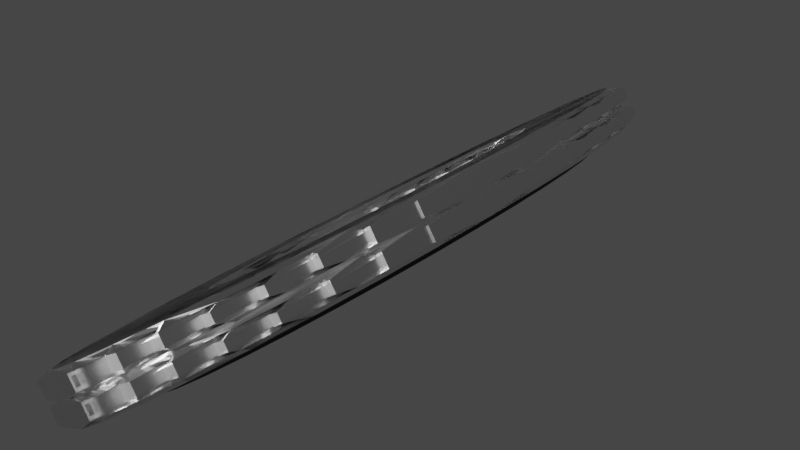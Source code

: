 # Source: Fence.blend  (saved by Blender 3.0.42; exported with 4.5.12 LTS)
import bpy
from mathutils import Matrix  # noqa: F401  (used for matrix-valued properties, if any)

bpy.ops.wm.read_factory_settings(use_empty=True)
scene = bpy.context.scene
scene.name = 'Scene'

# ---- collections
col_collection = bpy.data.collections.new('Collection'); scene.collection.children.link(col_collection)

# ---- materials (node trees are filled in below, after node groups)
mat_material_003 = bpy.data.materials.new('Material.003')
mat_material_001 = bpy.data.materials.new('Material.001')
mat_material_002 = bpy.data.materials.new('Material.002')

# ---- material node trees
mat_material_003.use_nodes = True; mat_material_003.node_tree.nodes.clear()
_N = mat_material_003.node_tree.nodes; _L = mat_material_003.node_tree.links
n0 = _N.new('ShaderNodeOutputMaterial'); n0.name = 'Material Output'; n0.location = (300, 300)
n1 = _N.new('ShaderNodeBsdfPrincipled'); n1.name = 'Principled BSDF'; n1.location = (10, 300)
n1.distribution = 'GGX'
n1.subsurface_method = 'BURLEY'
n1.inputs[0].default_value = (0.05086, 0.05086, 0.05086, 1.0)
n1.inputs[1].default_value = 1.0
n1.inputs[2].default_value = 0.3073
n1.inputs[3].default_value = 1.45
n1.inputs[27].default_value = (0.0, 0.0, 0.0, 1.0)
n1.inputs[28].default_value = 1.0
_L.new(n1.outputs[0], n0.inputs[0])
n0.is_active_output = True
mat_material_001.use_nodes = True; mat_material_001.node_tree.nodes.clear()
_N = mat_material_001.node_tree.nodes; _L = mat_material_001.node_tree.links
n0 = _N.new('ShaderNodeOutputMaterial'); n0.name = 'Material Output'; n0.location = (300, 300)
n1 = _N.new('ShaderNodeBsdfPrincipled'); n1.name = 'Principled BSDF'; n1.location = (10, 300)
n1.distribution = 'GGX'
n1.subsurface_method = 'BURLEY'
n1.inputs[1].default_value = 1.0
n1.inputs[2].default_value = 0.2706
n1.inputs[3].default_value = 1.45
n1.inputs[27].default_value = (0.0, 0.0, 0.0, 1.0)
n1.inputs[28].default_value = 1.0
_L.new(n1.outputs[0], n0.inputs[0])
n0.is_active_output = True
mat_material_002.use_nodes = True; mat_material_002.node_tree.nodes.clear()
_N = mat_material_002.node_tree.nodes; _L = mat_material_002.node_tree.links
n0 = _N.new('ShaderNodeOutputMaterial'); n0.name = 'Material Output'; n0.location = (300, 300)
n1 = _N.new('ShaderNodeBsdfPrincipled'); n1.name = 'Principled BSDF'; n1.location = (10, 300)
n1.distribution = 'GGX'
n1.subsurface_method = 'BURLEY'
n1.inputs[1].default_value = 1.0
n1.inputs[2].default_value = 0.2798
n1.inputs[3].default_value = 1.45
n1.inputs[27].default_value = (0.0, 0.0, 0.0, 1.0)
n1.inputs[28].default_value = 1.0
_L.new(n1.outputs[0], n0.inputs[0])
n0.is_active_output = True

# ---- world
world_world = bpy.data.worlds.new('World'); scene.world = world_world
world_world.use_nodes = True; world_world.node_tree.nodes.clear()
_N = world_world.node_tree.nodes; _L = world_world.node_tree.links
n0 = _N.new('ShaderNodeOutputWorld'); n0.name = 'World Output'; n0.location = (300, 300)
n1 = _N.new('ShaderNodeBackground'); n1.name = 'Background'; n1.location = (10, 300)
n1.inputs[0].default_value = (0.05088, 0.05088, 0.05088, 1.0)
_L.new(n1.outputs[0], n0.inputs[0])
n0.is_active_output = True
world_world.color = (0.05088, 0.05088, 0.05088)
world_world.use_sun_shadow = False
world_world.sun_shadow_jitter_overblur = 0.0

# ---- meshes
me_cylinder = bpy.data.meshes.new('Cylinder')
me_cylinder.from_pydata([(0.0, 1.0, -1.0), (-1.75e-08, 0.9542, 1.0), (0.1951, 0.9808, -1.0), (0.1861, 0.9358, 1.0), (0.3827, 0.9239, -1.0), (0.3651, 0.8815, 1.0), (0.5556, 0.8315, -1.0), (0.5301, 0.7934, 1.0), (0.7071, 0.7071, -1.0), (0.6747, 0.6747, 1.0), (0.8315, 0.5556, -1.0), (0.7934, 0.5301, 1.0), (0.9239, 0.3827, -1.0), (0.8815, 0.3651, 1.0), (0.9808, 0.1951, -1.0), (0.9358, 0.1861, 1.0), (1.0, 7.55e-08, -1.0), (0.9542, 6.846e-08, 1.0), (0.9808, -0.1951, -1.0), (0.9358, -0.1861, 1.0), (0.9239, -0.3827, -1.0), (0.8815, -0.3651, 1.0), (0.8315, -0.5556, -1.0), (0.7934, -0.5301, 1.0), (0.7071, -0.7071, -1.0), (0.6747, -0.6747, 1.0), (0.5556, -0.8315, -1.0), (0.5301, -0.7934, 1.0), (0.3827, -0.9239, -1.0), (0.3651, -0.8815, 1.0), (0.1951, -0.9808, -1.0), (0.1861, -0.9358, 1.0), (-3.258e-07, -1.0, -1.0), (-3.118e-07, -0.9542, 1.0), (-0.1951, -0.9808, -1.0), (-0.1861, -0.9358, 1.0), (-0.3827, -0.9239, -1.0), (-0.3651, -0.8815, 1.0), (-0.5556, -0.8315, -1.0), (-0.5301, -0.7934, 1.0), (-0.7071, -0.7071, -1.0), (-0.6747, -0.6747, 1.0), (-0.8315, -0.5556, -1.0), (-0.7934, -0.5301, 1.0), (-0.9239, -0.3827, -1.0), (-0.8815, -0.3651, 1.0), (-0.9808, -0.1951, -1.0), (-0.9358, -0.1861, 1.0), (-1.0, 9.656e-07, -1.0), (-0.9542, 9.237e-07, 1.0), (-0.9808, 0.1951, -1.0), (-0.9358, 0.1862, 1.0), (-0.9239, 0.3827, -1.0), (-0.8815, 0.3651, 1.0), (-0.8315, 0.5556, -1.0), (-0.7934, 0.5301, 1.0), (-0.7071, 0.7071, -1.0), (-0.6747, 0.6747, 1.0), (-0.5556, 0.8315, -1.0), (-0.5301, 0.7934, 1.0), (-0.3827, 0.9239, -1.0), (-0.3651, 0.8815, 1.0), (-0.1951, 0.9808, -1.0), (-0.1861, 0.9358, 1.0), (0.1951, 0.9808, 1.0), (0.0, 1.0, 1.0), (0.3827, 0.9239, 1.0), (0.5556, 0.8315, 1.0), (0.7071, 0.7071, 1.0), (0.8315, 0.5556, 1.0), (0.9239, 0.3827, 1.0), (0.9808, 0.1951, 1.0), (1.0, 7.55e-08, 1.0), (0.9808, -0.1951, 1.0), (0.9239, -0.3827, 1.0), (0.8315, -0.5556, 1.0), (0.7071, -0.7071, 1.0), (0.5556, -0.8315, 1.0), (0.3827, -0.9239, 1.0), (0.1951, -0.9808, 1.0), (-3.258e-07, -1.0, 1.0), (-0.1951, -0.9808, 1.0), (-0.3827, -0.9239, 1.0), (-0.5556, -0.8315, 1.0), (-0.7071, -0.7071, 1.0), (-0.8315, -0.5556, 1.0), (-0.9239, -0.3827, 1.0), (-0.9808, -0.1951, 1.0), (-1.0, 9.656e-07, 1.0), (-0.9808, 0.1951, 1.0), (-0.9239, 0.3827, 1.0), (-0.8315, 0.5556, 1.0), (-0.7071, 0.7071, 1.0), (-0.5556, 0.8315, 1.0), (-0.3827, 0.9239, 1.0), (-0.1951, 0.9808, 1.0), (0.1912, 0.9613, 1.0), (-7.602e-09, 0.9801, 1.0), (0.3751, 0.9055, 1.0), (0.5445, 0.8149, 1.0), (0.693, 0.693, 1.0), (0.8149, 0.5445, 1.0), (0.9055, 0.3751, 1.0), (0.9613, 0.1912, 1.0), (0.9801, 7.244e-08, 1.0), (0.9613, -0.1912, 1.0), (0.9055, -0.3751, 1.0), (0.8149, -0.5445, 1.0), (0.693, -0.693, 1.0), (0.5445, -0.8149, 1.0), (0.3751, -0.9055, 1.0), (0.1912, -0.9613, 1.0), (-3.197e-07, -0.9801, 1.0), (-0.1912, -0.9613, 1.0), (-0.3751, -0.9055, 1.0), (-0.5445, -0.8149, 1.0), (-0.693, -0.693, 1.0), (-0.8149, -0.5445, 1.0), (-0.9055, -0.3751, 1.0), (-0.9613, -0.1912, 1.0), (-0.9801, 9.474e-07, 1.0), (-0.9613, 0.1912, 1.0), (-0.9055, 0.3751, 1.0), (-0.8149, 0.5445, 1.0), (-0.693, 0.693, 1.0), (-0.5445, 0.8149, 1.0), (-0.3751, 0.9055, 1.0), (-0.1912, 0.9613, 1.0), (0.19, 0.9554, 1.0), (-9.376e-09, 0.9741, 1.0), (0.3728, 0.8999, 1.0), (0.5412, 0.8099, 1.0), (0.6888, 0.6888, 1.0), (0.8099, 0.5412, 1.0), (0.8999, 0.3728, 1.0), (0.9554, 0.19, 1.0), (0.9741, 7.174e-08, 1.0), (0.9554, -0.19, 1.0), (0.8999, -0.3728, 1.0), (0.8099, -0.5412, 1.0), (0.6888, -0.6888, 1.0), (0.5412, -0.8099, 1.0), (0.3728, -0.8999, 1.0), (0.19, -0.9554, 1.0), (-3.183e-07, -0.9741, 1.0), (-0.19, -0.9554, 1.0), (-0.3728, -0.8999, 1.0), (-0.5412, -0.8099, 1.0), (-0.6888, -0.6888, 1.0), (-0.8099, -0.5412, 1.0), (-0.8999, -0.3728, 1.0), (-0.9554, -0.19, 1.0), (-0.9741, 9.43e-07, 1.0), (-0.9554, 0.19, 1.0), (-0.8999, 0.3728, 1.0), (-0.8099, 0.5412, 1.0), (-0.6888, 0.6888, 1.0), (-0.5412, 0.8099, 1.0), (-0.3728, 0.8999, 1.0), (-0.19, 0.9554, 1.0), (0.1951, 0.9808, 1.0), (0.0, 1.0, 1.0), (0.3827, 0.9239, 1.0), (0.5556, 0.8315, 1.0), (0.7071, 0.7071, 1.0), (0.8315, 0.5556, 1.0), (0.9239, 0.3827, 1.0), (0.9808, 0.1951, 1.0), (1.0, 7.55e-08, 1.0), (0.9808, -0.1951, 1.0), (0.9239, -0.3827, 1.0), (0.8315, -0.5556, 1.0), (0.7071, -0.7071, 1.0), (0.5556, -0.8315, 1.0), (0.3827, -0.9239, 1.0), (0.1951, -0.9808, 1.0), (-3.258e-07, -1.0, 1.0), (-0.1951, -0.9808, 1.0), (-0.3827, -0.9239, 1.0), (-0.5556, -0.8315, 1.0), (-0.7071, -0.7071, 1.0), (-0.8315, -0.5556, 1.0), (-0.9239, -0.3827, 1.0), (-0.9808, -0.1951, 1.0), (-1.0, 9.656e-07, 1.0), (-0.9808, 0.1951, 1.0), (-0.9239, 0.3827, 1.0), (-0.8315, 0.5556, 1.0), (-0.7071, 0.7071, 1.0), (-0.5556, 0.8315, 1.0), (-0.3827, 0.9239, 1.0), (-0.1951, 0.9808, 1.0), (0.1861, 0.9358, 1.0), (-1.75e-08, 0.9542, 1.0), (0.3651, 0.8815, 1.0), (0.5301, 0.7934, 1.0), (0.6747, 0.6747, 1.0), (0.7934, 0.5301, 1.0), (0.8815, 0.3651, 1.0), (0.9358, 0.1861, 1.0), (0.9542, 6.846e-08, 1.0), (0.9358, -0.1861, 1.0), (0.8815, -0.3651, 1.0), (0.7934, -0.5301, 1.0), (0.6747, -0.6747, 1.0), (0.5301, -0.7934, 1.0), (0.3651, -0.8815, 1.0), (0.1861, -0.9358, 1.0), (-3.118e-07, -0.9542, 1.0), (-0.1861, -0.9358, 1.0), (-0.3651, -0.8815, 1.0), (-0.5301, -0.7934, 1.0), (-0.6747, -0.6747, 1.0), (-0.7934, -0.5301, 1.0), (-0.8815, -0.3651, 1.0), (-0.9358, -0.1861, 1.0), (-0.9542, 9.237e-07, 1.0), (-0.9358, 0.1862, 1.0), (-0.8815, 0.3651, 1.0), (-0.7934, 0.5301, 1.0), (-0.6747, 0.6747, 1.0), (-0.5301, 0.7934, 1.0), (-0.3651, 0.8815, 1.0), (-0.1861, 0.9358, 1.0), (0.5412, 0.8099, 4.058), (0.5445, 0.8149, 4.058), (0.6888, 0.6888, 4.058), (0.693, 0.693, 4.058), (0.8099, 0.5412, 4.058), (0.8149, 0.5445, 4.058), (0.8999, 0.3728, 4.058), (0.9055, 0.3751, 4.058), (0.9554, 0.19, 4.058), (0.9613, 0.1912, 4.058), (0.9741, 7.174e-08, 4.058), (0.9801, 7.244e-08, 4.058), (0.9554, -0.19, 4.058), (0.9613, -0.1912, 4.058), (0.8999, -0.3728, 4.058), (0.9055, -0.3751, 4.058), (0.8099, -0.5412, 4.058), (0.8149, -0.5445, 4.058), (0.6888, -0.6888, 4.058), (0.693, -0.693, 4.058), (0.5412, -0.8099, 4.058), (0.5445, -0.8149, 4.058), (0.3728, -0.8999, 4.058), (0.3751, -0.9055, 4.058), (0.19, -0.9554, 4.058), (0.1912, -0.9613, 4.058), (-3.183e-07, -0.9741, 4.058), (-3.197e-07, -0.9801, 4.058), (-0.19, -0.9554, 4.058), (-0.1912, -0.9613, 4.058), (-0.3728, -0.8999, 4.058), (-0.3751, -0.9055, 4.058), (-0.5412, -0.8099, 4.058), (-0.5445, -0.8149, 4.058), (-0.6888, -0.6888, 4.058), (-0.693, -0.693, 4.058), (-0.8099, -0.5412, 4.058), (-0.8149, -0.5445, 4.058), (-0.8999, -0.3728, 4.058), (-0.9055, -0.3751, 4.058), (-0.9554, -0.19, 4.058), (-0.9613, -0.1912, 4.058), (-0.9741, 9.43e-07, 4.058), (-0.9801, 9.474e-07, 4.058), (-0.9554, 0.19, 4.058), (-0.9613, 0.1912, 4.058), (-0.8999, 0.3728, 4.058), (-0.9055, 0.3751, 4.058)], [], [(0, 65, 64, 2), (2, 64, 66, 4), (4, 66, 67, 6), (6, 67, 68, 8), (8, 68, 69, 10), (10, 69, 70, 12), (12, 70, 71, 14), (14, 71, 72, 16), (16, 72, 73, 18), (18, 73, 74, 20), (20, 74, 75, 22), (22, 75, 76, 24), (24, 76, 77, 26), (26, 77, 78, 28), (28, 78, 79, 30), (30, 79, 80, 32), (32, 80, 81, 34), (34, 81, 82, 36), (36, 82, 83, 38), (38, 83, 84, 40), (40, 84, 85, 42), (42, 85, 86, 44), (44, 86, 87, 46), (46, 87, 88, 48), (48, 88, 89, 50), (50, 89, 90, 52), (52, 90, 91, 54), (54, 91, 92, 56), (56, 92, 93, 58), (58, 93, 94, 60), (3, 1, 63, 61, 59, 57, 55, 53, 51, 49, 47, 45, 43, 41, 39, 37, 35, 33, 31, 29, 27, 25, 23, 21, 19, 17, 15, 13, 11, 9, 7, 5), (60, 94, 95, 62), (62, 95, 65, 0), (0, 2, 4, 6, 8, 10, 12, 14, 16, 18, 20, 22, 24, 26, 28, 30, 32, 34, 36, 38, 40, 42, 44, 46, 48, 50, 52, 54, 56, 58, 60, 62), (59, 61, 222, 221), (71, 70, 166, 167), (5, 7, 195, 194), (57, 59, 221, 220), (88, 87, 183, 184), (3, 5, 194, 192), (55, 57, 220, 219), (79, 78, 174, 175), (1, 3, 192, 193), (53, 55, 219, 218), (70, 69, 165, 166), (65, 95, 191, 161), (51, 53, 218, 217), (87, 86, 182, 183), (49, 51, 217, 216), (78, 77, 173, 174), (47, 49, 216, 215), (69, 68, 164, 165), (95, 94, 190, 191), (45, 47, 215, 214), (86, 85, 181, 182), (43, 45, 214, 213), (77, 76, 172, 173), (41, 43, 213, 212), (68, 67, 163, 164), (94, 93, 189, 190), (39, 41, 212, 211), (85, 84, 180, 181), (37, 39, 211, 210), (76, 75, 171, 172), (35, 37, 210, 209), (67, 66, 162, 163), (7, 9, 196, 195), (80, 79, 175, 176), (61, 63, 223, 222), (9, 11, 197, 196), (89, 88, 184, 185), (63, 1, 193, 223), (11, 13, 198, 197), (72, 71, 167, 168), (13, 15, 199, 198), (81, 80, 176, 177), (15, 17, 200, 199), (90, 89, 185, 186), (17, 19, 201, 200), (73, 72, 168, 169), (19, 21, 202, 201), (82, 81, 177, 178), (64, 65, 161, 160), (21, 23, 203, 202), (91, 90, 186, 187), (23, 25, 204, 203), (74, 73, 169, 170), (25, 27, 205, 204), (83, 82, 178, 179), (27, 29, 206, 205), (92, 91, 187, 188), (66, 64, 160, 162), (29, 31, 207, 206), (75, 74, 170, 171), (31, 33, 208, 207), (84, 83, 179, 180), (33, 35, 209, 208), (93, 92, 188, 189), (97, 96, 160, 161), (96, 98, 162, 160), (98, 99, 163, 162), (99, 100, 164, 163), (100, 101, 165, 164), (101, 102, 166, 165), (102, 103, 167, 166), (103, 104, 168, 167), (104, 105, 169, 168), (105, 106, 170, 169), (106, 107, 171, 170), (107, 108, 172, 171), (108, 109, 173, 172), (109, 110, 174, 173), (110, 111, 175, 174), (111, 112, 176, 175), (112, 113, 177, 176), (113, 114, 178, 177), (114, 115, 179, 178), (115, 116, 180, 179), (116, 117, 181, 180), (117, 118, 182, 181), (118, 119, 183, 182), (119, 120, 184, 183), (120, 121, 185, 184), (121, 122, 186, 185), (122, 123, 187, 186), (123, 124, 188, 187), (124, 125, 189, 188), (125, 126, 190, 189), (126, 127, 191, 190), (127, 97, 161, 191), (128, 129, 193, 192), (130, 128, 192, 194), (131, 130, 194, 195), (132, 131, 195, 196), (133, 132, 196, 197), (134, 133, 197, 198), (135, 134, 198, 199), (136, 135, 199, 200), (137, 136, 200, 201), (138, 137, 201, 202), (139, 138, 202, 203), (140, 139, 203, 204), (141, 140, 204, 205), (142, 141, 205, 206), (143, 142, 206, 207), (144, 143, 207, 208), (145, 144, 208, 209), (146, 145, 209, 210), (147, 146, 210, 211), (148, 147, 211, 212), (149, 148, 212, 213), (150, 149, 213, 214), (151, 150, 214, 215), (152, 151, 215, 216), (153, 152, 216, 217), (154, 153, 217, 218), (155, 154, 218, 219), (156, 155, 219, 220), (157, 156, 220, 221), (158, 157, 221, 222), (159, 158, 222, 223), (129, 159, 223, 193), (224, 226, 227, 225), (226, 228, 229, 227), (228, 230, 231, 229), (230, 232, 233, 231), (232, 234, 235, 233), (234, 236, 237, 235), (236, 238, 239, 237), (238, 240, 241, 239), (240, 242, 243, 241), (242, 244, 245, 243), (244, 246, 247, 245), (246, 248, 249, 247), (248, 250, 251, 249), (250, 252, 253, 251), (252, 254, 255, 253), (254, 256, 257, 255), (256, 258, 259, 257), (258, 260, 261, 259), (260, 262, 263, 261), (262, 264, 265, 263), (264, 266, 267, 265), (266, 268, 269, 267), (268, 270, 271, 269)])
_uv = me_cylinder.uv_layers.new(name='UVMap')
_uv.uv.foreach_set('vector', [1.0, 0.5, 1.0, 1.0, 0.9688, 1.0, 0.9688, 0.5, 0.9688, 0.5, 0.9688, 1.0, 0.9375, 1.0, 0.9375, 0.5, 0.9375, 0.5, 0.9375, 1.0, 0.9062, 1.0, 0.9062, 0.5, 0.9062, 0.5, 0.9062, 1.0, 0.875, 1.0, 0.875, 0.5, 0.875, 0.5, 0.875, 1.0, 0.8438, 1.0, 0.8438, 0.5, 0.8438, 0.5, 0.8438, 1.0, 0.8125, 1.0, 0.8125, 0.5, 0.8125, 0.5, 0.8125, 1.0, 0.7812, 1.0, 0.7812, 0.5, 0.7812, 0.5, 0.7812, 1.0, 0.75, 1.0, 0.75, 0.5, 0.75, 0.5, 0.75, 1.0, 0.7188, 1.0, 0.7188, 0.5, 0.7188, 0.5, 0.7188, 1.0, 0.6875, 1.0, 0.6875, 0.5, 0.6875, 0.5, 0.6875, 1.0, 0.6562, 1.0, 0.6562, 0.5, 0.6562, 0.5, 0.6562, 1.0, 0.625, 1.0, 0.625, 0.5, 0.625, 0.5, 0.625, 1.0, 0.5938, 1.0, 0.5938, 0.5, 0.5938, 0.5, 0.5938, 1.0, 0.5625, 1.0, 0.5625, 0.5, 0.5625, 0.5, 0.5625, 1.0, 0.5312, 1.0, 0.5312, 0.5, 0.5312, 0.5, 0.5312, 1.0, 0.5, 1.0, 0.5, 0.5, 0.5, 0.5, 0.5, 1.0, 0.4688, 1.0, 0.4688, 0.5, 0.4688, 0.5, 0.4688, 1.0, 0.4375, 1.0, 0.4375, 0.5, 0.4375, 0.5, 0.4375, 1.0, 0.4062, 1.0, 0.4062, 0.5, 0.4062, 0.5, 0.4062, 1.0, 0.375, 1.0, 0.375, 0.5, 0.375, 0.5, 0.375, 1.0, 0.3438, 1.0, 0.3438, 0.5, 0.3438, 0.5, 0.3438, 1.0, 0.3125, 1.0, 0.3125, 0.5, 0.3125, 0.5, 0.3125, 1.0, 0.2812, 1.0, 0.2812, 0.5, 0.2812, 0.5, 0.2812, 1.0, 0.25, 1.0, 0.25, 0.5, 0.25, 0.5, 0.25, 1.0, 0.2188, 1.0, 0.2188, 0.5, 0.2188, 0.5, 0.2188, 1.0, 0.1875, 1.0, 0.1875, 0.5, 0.1875, 0.5, 0.1875, 1.0, 0.1562, 1.0, 0.1562, 0.5, 0.1562, 0.5, 0.1562, 1.0, 0.125, 1.0, 0.125, 0.5, 0.125, 0.5, 0.125, 1.0, 0.09375, 1.0, 0.09375, 0.5, 0.09375, 0.5, 0.09375, 1.0, 0.0625, 1.0, 0.0625, 0.5, 0.2947, 0.4746, 0.25, 0.479, 0.2053, 0.4746, 0.1624, 0.4616, 0.1228, 0.4404, 0.08807, 0.4119, 0.05959, 0.3772, 0.03843, 0.3376, 0.0254, 0.2947, 0.021, 0.25, 0.0254, 0.2053, 0.03843, 0.1624, 0.05959, 0.1228, 0.08807, 0.08807, 0.1228, 0.05959, 0.1624, 0.03843, 0.2053, 0.0254, 0.25, 0.021, 0.2947, 0.0254, 0.3376, 0.03843, 0.3772, 0.05959, 0.4119, 0.08807, 0.4404, 0.1228, 0.4616, 0.1624, 0.4746, 0.2053, 0.479, 0.25, 0.4746, 0.2947, 0.4616, 0.3376, 0.4404, 0.3772, 0.4119, 0.4119, 0.3772, 0.4404, 0.3376, 0.4616, 0.0625, 0.5, 0.0625, 1.0, 0.03125, 1.0, 0.03125, 0.5, 0.03125, 0.5, 0.03125, 1.0, 0.0, 1.0, 0.0, 0.5, 0.75, 0.49, 0.7968, 0.4854, 0.8418, 0.4717, 0.8833, 0.4496, 0.9197, 0.4197, 0.9496, 0.3833, 0.9717, 0.3418, 0.9854, 0.2968, 0.99, 0.25, 0.9854, 0.2032, 0.9717, 0.1582, 0.9496, 0.1167, 0.9197, 0.08029, 0.8833, 0.05045, 0.8418, 0.02827, 0.7968, 0.01461, 0.75, 0.01, 0.7032, 0.01461, 0.6582, 0.02827, 0.6167, 0.05045, 0.5803, 0.08029, 0.5504, 0.1167, 0.5283, 0.1582, 0.5146, 0.2032, 0.51, 0.25, 0.5146, 0.2968, 0.5283, 0.3418, 0.5504, 0.3833, 0.5803, 0.4197, 0.6167, 0.4496, 0.6582, 0.4717, 0.7032, 0.4854, 0.1228, 0.4404, 0.1624, 0.4616, 0.1624, 0.4616, 0.1228, 0.4404, 0.7812, 1.0, 0.8125, 1.0, 0.8125, 1.0, 0.7812, 1.0, 0.3376, 0.4616, 0.3772, 0.4404, 0.3772, 0.4404, 0.3376, 0.4616, 0.08807, 0.4119, 0.1228, 0.4404, 0.1228, 0.4404, 0.08807, 0.4119, 0.25, 1.0, 0.2812, 1.0, 0.2812, 1.0, 0.25, 1.0, 0.2947, 0.4746, 0.3376, 0.4616, 0.3376, 0.4616, 0.2947, 0.4746, 0.05959, 0.3772, 0.08807, 0.4119, 0.08807, 0.4119, 0.05959, 0.3772, 0.5312, 1.0, 0.5625, 1.0, 0.5625, 1.0, 0.5312, 1.0, 0.25, 0.479, 0.2947, 0.4746, 0.2947, 0.4746, 0.25, 0.479, 0.03843, 0.3376, 0.05959, 0.3772, 0.05959, 0.3772, 0.03843, 0.3376, 0.8125, 1.0, 0.8438, 1.0, 0.8438, 1.0, 0.8125, 1.0, 0.0, 1.0, 0.03125, 1.0, 0.03125, 1.0, 0.0, 1.0, 0.0254, 0.2947, 0.03843, 0.3376, 0.03843, 0.3376, 0.0254, 0.2947, 0.2812, 1.0, 0.3125, 1.0, 0.3125, 1.0, 0.2812, 1.0, 0.021, 0.25, 0.0254, 0.2947, 0.0254, 0.2947, 0.021, 0.25, 0.5625, 1.0, 0.5938, 1.0, 0.5938, 1.0, 0.5625, 1.0, 0.0254, 0.2053, 0.021, 0.25, 0.021, 0.25, 0.0254, 0.2053, 0.8438, 1.0, 0.875, 1.0, 0.875, 1.0, 0.8438, 1.0, 0.03125, 1.0, 0.0625, 1.0, 0.0625, 1.0, 0.03125, 1.0, 0.03843, 0.1624, 0.0254, 0.2053, 0.0254, 0.2053, 0.03843, 0.1624, 0.3125, 1.0, 0.3438, 1.0, 0.3438, 1.0, 0.3125, 1.0, 0.05959, 0.1228, 0.03843, 0.1624, 0.03843, 0.1624, 0.05959, 0.1228, 0.5938, 1.0, 0.625, 1.0, 0.625, 1.0, 0.5938, 1.0, 0.08807, 0.08807, 0.05959, 0.1228, 0.05959, 0.1228, 0.08807, 0.08807, 0.875, 1.0, 0.9062, 1.0, 0.9062, 1.0, 0.875, 1.0, 0.0625, 1.0, 0.09375, 1.0, 0.09375, 1.0, 0.0625, 1.0, 0.1228, 0.05959, 0.08807, 0.08807, 0.08807, 0.08807, 0.1228, 0.05959, 0.3438, 1.0, 0.375, 1.0, 0.375, 1.0, 0.3438, 1.0, 0.1624, 0.03843, 0.1228, 0.05959, 0.1228, 0.05959, 0.1624, 0.03843, 0.625, 1.0, 0.6562, 1.0, 0.6562, 1.0, 0.625, 1.0, 0.2053, 0.0254, 0.1624, 0.03843, 0.1624, 0.03843, 0.2053, 0.0254, 0.9062, 1.0, 0.9375, 1.0, 0.9375, 1.0, 0.9062, 1.0, 0.3772, 0.4404, 0.4119, 0.4119, 0.4119, 0.4119, 0.3772, 0.4404, 0.5, 1.0, 0.5312, 1.0, 0.5312, 1.0, 0.5, 1.0, 0.1624, 0.4616, 0.2053, 0.4746, 0.2053, 0.4746, 0.1624, 0.4616, 0.4119, 0.4119, 0.4404, 0.3772, 0.4404, 0.3772, 0.4119, 0.4119, 0.2188, 1.0, 0.25, 1.0, 0.25, 1.0, 0.2188, 1.0, 0.2053, 0.4746, 0.25, 0.479, 0.25, 0.479, 0.2053, 0.4746, 0.4404, 0.3772, 0.4616, 0.3376, 0.4616, 0.3376, 0.4404, 0.3772, 0.75, 1.0, 0.7812, 1.0, 0.7812, 1.0, 0.75, 1.0, 0.4616, 0.3376, 0.4746, 0.2947, 0.4746, 0.2947, 0.4616, 0.3376, 0.4688, 1.0, 0.5, 1.0, 0.5, 1.0, 0.4688, 1.0, 0.4746, 0.2947, 0.479, 0.25, 0.479, 0.25, 0.4746, 0.2947, 0.1875, 1.0, 0.2188, 1.0, 0.2188, 1.0, 0.1875, 1.0, 0.479, 0.25, 0.4746, 0.2053, 0.4746, 0.2053, 0.479, 0.25, 0.7188, 1.0, 0.75, 1.0, 0.75, 1.0, 0.7188, 1.0, 0.4746, 0.2053, 0.4616, 0.1624, 0.4616, 0.1624, 0.4746, 0.2053, 0.4375, 1.0, 0.4688, 1.0, 0.4688, 1.0, 0.4375, 1.0, 0.9688, 1.0, 1.0, 1.0, 1.0, 1.0, 0.9688, 1.0, 0.4616, 0.1624, 0.4404, 0.1228, 0.4404, 0.1228, 0.4616, 0.1624, 0.1562, 1.0, 0.1875, 1.0, 0.1875, 1.0, 0.1562, 1.0, 0.4404, 0.1228, 0.4119, 0.08807, 0.4119, 0.08807, 0.4404, 0.1228, 0.6875, 1.0, 0.7188, 1.0, 0.7188, 1.0, 0.6875, 1.0, 0.4119, 0.08807, 0.3772, 0.05959, 0.3772, 0.05959, 0.4119, 0.08807, 0.4062, 1.0, 0.4375, 1.0, 0.4375, 1.0, 0.4062, 1.0, 0.3772, 0.05959, 0.3376, 0.03843, 0.3376, 0.03843, 0.3772, 0.05959, 0.125, 1.0, 0.1562, 1.0, 0.1562, 1.0, 0.125, 1.0, 0.9375, 1.0, 0.9688, 1.0, 0.9688, 1.0, 0.9375, 1.0, 0.3376, 0.03843, 0.2947, 0.0254, 0.2947, 0.0254, 0.3376, 0.03843, 0.6562, 1.0, 0.6875, 1.0, 0.6875, 1.0, 0.6562, 1.0, 0.2947, 0.0254, 0.25, 0.021, 0.25, 0.021, 0.2947, 0.0254, 0.375, 1.0, 0.4062, 1.0, 0.4062, 1.0, 0.375, 1.0, 0.25, 0.021, 0.2053, 0.0254, 0.2053, 0.0254, 0.25, 0.021, 0.09375, 1.0, 0.125, 1.0, 0.125, 1.0, 0.09375, 1.0, 0.25, 0.4852, 0.2959, 0.4807, 0.2968, 0.4854, 0.25, 0.49, 0.2959, 0.4807, 0.34, 0.4673, 0.3418, 0.4717, 0.2968, 0.4854, 0.34, 0.4673, 0.3807, 0.4456, 0.3833, 0.4496, 0.3418, 0.4717, 0.3807, 0.4456, 0.4163, 0.4163, 0.4197, 0.4197, 0.3833, 0.4496, 0.4163, 0.4163, 0.4456, 0.3807, 0.4496, 0.3833, 0.4197, 0.4197, 0.4456, 0.3807, 0.4673, 0.34, 0.4717, 0.3418, 0.4496, 0.3833, 0.4673, 0.34, 0.4807, 0.2959, 0.4854, 0.2968, 0.4717, 0.3418, 0.4807, 0.2959, 0.4852, 0.25, 0.49, 0.25, 0.4854, 0.2968, 0.4852, 0.25, 0.4807, 0.2041, 0.4854, 0.2032, 0.49, 0.25, 0.4807, 0.2041, 0.4673, 0.16, 0.4717, 0.1582, 0.4854, 0.2032, 0.4673, 0.16, 0.4456, 0.1193, 0.4496, 0.1167, 0.4717, 0.1582, 0.4456, 0.1193, 0.4163, 0.08367, 0.4197, 0.08029, 0.4496, 0.1167, 0.4163, 0.08367, 0.3807, 0.05442, 0.3833, 0.05045, 0.4197, 0.08029, 0.3807, 0.05442, 0.34, 0.03268, 0.3418, 0.02827, 0.3833, 0.05045, 0.34, 0.03268, 0.2959, 0.0193, 0.2968, 0.01461, 0.3418, 0.02827, 0.2959, 0.0193, 0.25, 0.01478, 0.25, 0.01, 0.2968, 0.01461, 0.25, 0.01478, 0.2041, 0.0193, 0.2032, 0.01461, 0.25, 0.01, 0.2041, 0.0193, 0.16, 0.03268, 0.1582, 0.02827, 0.2032, 0.01461, 0.16, 0.03268, 0.1193, 0.05442, 0.1167, 0.05045, 0.1582, 0.02827, 0.1193, 0.05442, 0.08367, 0.08367, 0.08029, 0.08029, 0.1167, 0.05045, 0.08367, 0.08367, 0.05442, 0.1193, 0.05045, 0.1167, 0.08029, 0.08029, 0.05442, 0.1193, 0.03268, 0.16, 0.02827, 0.1582, 0.05045, 0.1167, 0.03268, 0.16, 0.0193, 0.2041, 0.01461, 0.2032, 0.02827, 0.1582, 0.0193, 0.2041, 0.01478, 0.25, 0.01, 0.25, 0.01461, 0.2032, 0.01478, 0.25, 0.0193, 0.2959, 0.01461, 0.2968, 0.01, 0.25, 0.0193, 0.2959, 0.03268, 0.34, 0.02827, 0.3418, 0.01461, 0.2968, 0.03268, 0.34, 0.05442, 0.3807, 0.05045, 0.3833, 0.02827, 0.3418, 0.05442, 0.3807, 0.08367, 0.4163, 0.08029, 0.4197, 0.05045, 0.3833, 0.08367, 0.4163, 0.1193, 0.4456, 0.1167, 0.4496, 0.08029, 0.4197, 0.1193, 0.4456, 0.16, 0.4673, 0.1582, 0.4717, 0.1167, 0.4496, 0.16, 0.4673, 0.2041, 0.4807, 0.2032, 0.4854, 0.1582, 0.4717, 0.2041, 0.4807, 0.25, 0.4852, 0.25, 0.49, 0.2032, 0.4854, 0.2956, 0.4793, 0.25, 0.4838, 0.25, 0.479, 0.2947, 0.4746, 0.3395, 0.466, 0.2956, 0.4793, 0.2947, 0.4746, 0.3376, 0.4616, 0.3799, 0.4444, 0.3395, 0.466, 0.3376, 0.4616, 0.3772, 0.4404, 0.4153, 0.4153, 0.3799, 0.4444, 0.3772, 0.4404, 0.4119, 0.4119, 0.4444, 0.3799, 0.4153, 0.4153, 0.4119, 0.4119, 0.4404, 0.3772, 0.466, 0.3395, 0.4444, 0.3799, 0.4404, 0.3772, 0.4616, 0.3376, 0.4793, 0.2956, 0.466, 0.3395, 0.4616, 0.3376, 0.4746, 0.2947, 0.4838, 0.25, 0.4793, 0.2956, 0.4746, 0.2947, 0.479, 0.25, 0.4793, 0.2044, 0.4838, 0.25, 0.479, 0.25, 0.4746, 0.2053, 0.466, 0.1605, 0.4793, 0.2044, 0.4746, 0.2053, 0.4616, 0.1624, 0.4444, 0.1201, 0.466, 0.1605, 0.4616, 0.1624, 0.4404, 0.1228, 0.4153, 0.08469, 0.4444, 0.1201, 0.4404, 0.1228, 0.4119, 0.08807, 0.3799, 0.05562, 0.4153, 0.08469, 0.4119, 0.08807, 0.3772, 0.05959, 0.3395, 0.03402, 0.3799, 0.05562, 0.3772, 0.05959, 0.3376, 0.03843, 0.2956, 0.02071, 0.3395, 0.03402, 0.3376, 0.03843, 0.2947, 0.0254, 0.25, 0.01622, 0.2956, 0.02071, 0.2947, 0.0254, 0.25, 0.021, 0.2044, 0.02071, 0.25, 0.01622, 0.25, 0.021, 0.2053, 0.0254, 0.1605, 0.03402, 0.2044, 0.02071, 0.2053, 0.0254, 0.1624, 0.03843, 0.1201, 0.05562, 0.1605, 0.03402, 0.1624, 0.03843, 0.1228, 0.05959, 0.08469, 0.08469, 0.1201, 0.05562, 0.1228, 0.05959, 0.08807, 0.08807, 0.05562, 0.1201, 0.08469, 0.08469, 0.08807, 0.08807, 0.05959, 0.1228, 0.03402, 0.1605, 0.05562, 0.1201, 0.05959, 0.1228, 0.03843, 0.1624, 0.02071, 0.2044, 0.03402, 0.1605, 0.03843, 0.1624, 0.0254, 0.2053, 0.01622, 0.25, 0.02071, 0.2044, 0.0254, 0.2053, 0.021, 0.25, 0.02071, 0.2956, 0.01622, 0.25, 0.021, 0.25, 0.0254, 0.2947, 0.03402, 0.3395, 0.02071, 0.2956, 0.0254, 0.2947, 0.03843, 0.3376, 0.05562, 0.3799, 0.03402, 0.3395, 0.03843, 0.3376, 0.05959, 0.3772, 0.08469, 0.4153, 0.05562, 0.3799, 0.05959, 0.3772, 0.08807, 0.4119, 0.1201, 0.4444, 0.08469, 0.4153, 0.08807, 0.4119, 0.1228, 0.4404, 0.1605, 0.466, 0.1201, 0.4444, 0.1228, 0.4404, 0.1624, 0.4616, 0.2044, 0.4793, 0.1605, 0.466, 0.1624, 0.4616, 0.2053, 0.4746, 0.25, 0.4838, 0.2044, 0.4793, 0.2053, 0.4746, 0.25, 0.479, 0.3799, 0.4444, 0.4153, 0.4153, 0.4163, 0.4163, 0.3807, 0.4456, 0.4153, 0.4153, 0.4444, 0.3799, 0.4456, 0.3807, 0.4163, 0.4163, 0.4444, 0.3799, 0.466, 0.3395, 0.4673, 0.34, 0.4456, 0.3807, 0.466, 0.3395, 0.4793, 0.2956, 0.4807, 0.2959, 0.4673, 0.34, 0.4793, 0.2956, 0.4838, 0.25, 0.4852, 0.25, 0.4807, 0.2959, 0.4838, 0.25, 0.4793, 0.2044, 0.4807, 0.2041, 0.4852, 0.25, 0.4793, 0.2044, 0.466, 0.1605, 0.4673, 0.16, 0.4807, 0.2041, 0.466, 0.1605, 0.4444, 0.1201, 0.4456, 0.1193, 0.4673, 0.16, 0.4444, 0.1201, 0.4153, 0.08469, 0.4163, 0.08367, 0.4456, 0.1193, 0.4153, 0.08469, 0.3799, 0.05562, 0.3807, 0.05442, 0.4163, 0.08367, 0.3799, 0.05562, 0.3395, 0.03402, 0.34, 0.03268, 0.3807, 0.05442, 0.3395, 0.03402, 0.2956, 0.02071, 0.2959, 0.0193, 0.34, 0.03268, 0.2956, 0.02071, 0.25, 0.01622, 0.25, 0.01478, 0.2959, 0.0193, 0.25, 0.01622, 0.2044, 0.02071, 0.2041, 0.0193, 0.25, 0.01478, 0.2044, 0.02071, 0.1605, 0.03402, 0.16, 0.03268, 0.2041, 0.0193, 0.1605, 0.03402, 0.1201, 0.05562, 0.1193, 0.05442, 0.16, 0.03268, 0.1201, 0.05562, 0.08469, 0.08469, 0.08367, 0.08367, 0.1193, 0.05442, 0.08469, 0.08469, 0.05562, 0.1201, 0.05442, 0.1193, 0.08367, 0.08367, 0.05562, 0.1201, 0.03402, 0.1605, 0.03268, 0.16, 0.05442, 0.1193, 0.03402, 0.1605, 0.02071, 0.2044, 0.0193, 0.2041, 0.03268, 0.16, 0.02071, 0.2044, 0.01622, 0.25, 0.01478, 0.25, 0.0193, 0.2041, 0.01622, 0.25, 0.02071, 0.2956, 0.0193, 0.2959, 0.01478, 0.25, 0.02071, 0.2956, 0.03402, 0.3395, 0.03268, 0.34, 0.0193, 0.2959])
me_cylinder.materials.append(mat_material_003)
me_cylinder.use_remesh_fix_poles = True
me_cylinder.use_remesh_preserve_attributes = False
me_cylinder.use_mirror_vertex_groups = False
me_cylinder.update()
me_cylinder_001 = bpy.data.meshes.new('Cylinder.001')
me_cylinder_001.from_pydata([(0.1912, 0.9613, 1.0), (-7.602e-09, 0.9801, 1.0), (0.3751, 0.9055, 1.0), (0.5445, 0.8149, 1.0), (0.693, 0.693, 1.0), (0.8149, 0.5445, 1.0), (0.9055, 0.3751, 1.0), (0.9613, 0.1912, 1.0), (0.9801, 7.244e-08, 1.0), (0.9613, -0.1912, 1.0), (0.9055, -0.3751, 1.0), (0.8149, -0.5445, 1.0), (0.693, -0.693, 1.0), (0.5445, -0.8149, 1.0), (0.3751, -0.9055, 1.0), (0.1912, -0.9613, 1.0), (-3.197e-07, -0.9801, 1.0), (-0.1912, -0.9613, 1.0), (-0.3751, -0.9055, 1.0), (-0.5445, -0.8149, 1.0), (-0.693, -0.693, 1.0), (-0.8149, -0.5445, 1.0), (-0.9055, -0.3751, 1.0), (-0.9613, -0.1912, 1.0), (-0.9801, 9.474e-07, 1.0), (-0.9613, 0.1912, 1.0), (-0.9055, 0.3751, 1.0), (-0.8149, 0.5445, 1.0), (-0.693, 0.693, 1.0), (-0.5445, 0.8149, 1.0), (-0.3751, 0.9055, 1.0), (-0.1912, 0.9613, 1.0), (0.19, 0.9554, 1.0), (-9.376e-09, 0.9741, 1.0), (0.3728, 0.8999, 1.0), (0.5412, 0.8099, 1.0), (0.6888, 0.6888, 1.0), (0.8099, 0.5412, 1.0), (0.8999, 0.3728, 1.0), (0.9554, 0.19, 1.0), (0.9741, 7.174e-08, 1.0), (0.9554, -0.19, 1.0), (0.8999, -0.3728, 1.0), (0.8099, -0.5412, 1.0), (0.6888, -0.6888, 1.0), (0.5412, -0.8099, 1.0), (0.3728, -0.8999, 1.0), (0.19, -0.9554, 1.0), (-3.183e-07, -0.9741, 1.0), (-0.19, -0.9554, 1.0), (-0.3728, -0.8999, 1.0), (-0.5412, -0.8099, 1.0), (-0.6888, -0.6888, 1.0), (-0.8099, -0.5412, 1.0), (-0.8999, -0.3728, 1.0), (-0.9554, -0.19, 1.0), (-0.9741, 9.43e-07, 1.0), (-0.9554, 0.19, 1.0), (-0.8999, 0.3728, 1.0), (-0.8099, 0.5412, 1.0), (-0.6888, 0.6888, 1.0), (-0.5412, 0.8099, 1.0), (-0.3728, 0.8999, 1.0), (-0.19, 0.9554, 1.0), (-7.602e-09, 0.9801, 4.058), (-9.376e-09, 0.9741, 4.058), (0.19, 0.9554, 4.058), (0.1912, 0.9613, 4.058), (0.3728, 0.8999, 4.058), (0.3751, 0.9055, 4.058), (0.5412, 0.8099, 4.058), (0.5445, 0.8149, 4.058), (0.6888, 0.6888, 4.058), (0.693, 0.693, 4.058), (0.8099, 0.5412, 4.058), (0.8149, 0.5445, 4.058), (0.8999, 0.3728, 4.058), (0.9055, 0.3751, 4.058), (0.9554, 0.19, 4.058), (0.9613, 0.1912, 4.058), (0.9741, 7.174e-08, 4.058), (0.9801, 7.244e-08, 4.058), (0.9554, -0.19, 4.058), (0.9613, -0.1912, 4.058), (0.8999, -0.3728, 4.058), (0.9055, -0.3751, 4.058), (0.8099, -0.5412, 4.058), (0.8149, -0.5445, 4.058), (0.6888, -0.6888, 4.058), (0.693, -0.693, 4.058), (0.5412, -0.8099, 4.058), (0.5445, -0.8149, 4.058), (0.3728, -0.8999, 4.058), (0.3751, -0.9055, 4.058), (0.19, -0.9554, 4.058), (0.1912, -0.9613, 4.058), (-3.183e-07, -0.9741, 4.058), (-3.197e-07, -0.9801, 4.058), (-0.19, -0.9554, 4.058), (-0.1912, -0.9613, 4.058), (-0.3728, -0.8999, 4.058), (-0.3751, -0.9055, 4.058), (-0.5412, -0.8099, 4.058), (-0.5445, -0.8149, 4.058), (-0.6888, -0.6888, 4.058), (-0.693, -0.693, 4.058), (-0.8099, -0.5412, 4.058), (-0.8149, -0.5445, 4.058), (-0.8999, -0.3728, 4.058), (-0.9055, -0.3751, 4.058), (-0.9554, -0.19, 4.058), (-0.9613, -0.1912, 4.058), (-0.9741, 9.43e-07, 4.058), (-0.9801, 9.474e-07, 4.058), (-0.9554, 0.19, 4.058), (-0.9613, 0.1912, 4.058), (-0.8999, 0.3728, 4.058), (-0.9055, 0.3751, 4.058), (-0.8099, 0.5412, 4.058), (-0.8149, 0.5445, 4.058), (-0.6888, 0.6888, 4.058), (-0.693, 0.693, 4.058), (-0.5412, 0.8099, 4.058), (-0.5445, 0.8149, 4.058), (-0.3728, 0.8999, 4.058), (-0.3751, 0.9055, 4.058), (-0.19, 0.9554, 4.058), (-0.1912, 0.9613, 4.058)], [(109, 22), (48, 96), (107, 21), (47, 94), (105, 20), (46, 92), (103, 19), (45, 90), (101, 18), (44, 88), (99, 17), (43, 86), (97, 16), (42, 84), (95, 15), (41, 82), (93, 14), (40, 80), (91, 13), (39, 78), (89, 12), (38, 76), (33, 65), (87, 11), (37, 74), (63, 126), (85, 10), (9, 83), (70, 35), (36, 72), (122, 61), (62, 124), (0, 1), (2, 0), (3, 2), (4, 3), (5, 4), (6, 5), (7, 6), (8, 7), (9, 8), (10, 9), (11, 10), (12, 11), (13, 12), (14, 13), (15, 14), (16, 15), (17, 16), (18, 17), (19, 18), (20, 19), (21, 20), (22, 21), (23, 22), (24, 23), (25, 24), (26, 25), (27, 26), (28, 27), (29, 28), (30, 29), (31, 30), (1, 31), (32, 33), (34, 32), (35, 34), (36, 35), (37, 36), (38, 37), (39, 38), (40, 39), (41, 40), (42, 41), (43, 42), (44, 43), (45, 44), (46, 45), (47, 46), (48, 47), (49, 48), (50, 49), (51, 50), (52, 51), (53, 52), (54, 53), (55, 54), (56, 55), (57, 56), (58, 57), (59, 58), (60, 59), (61, 60), (62, 61), (63, 62), (33, 63), (64, 65), (66, 67), (68, 69), (70, 71), (116, 117), (118, 119), (120, 121), (122, 123), (124, 125), (126, 127), (67, 64), (69, 67), (71, 69), (73, 71), (75, 73), (77, 75), (79, 77), (81, 79), (83, 81), (85, 83), (87, 85), (89, 87), (91, 89), (93, 91), (95, 93), (97, 95), (99, 97), (101, 99), (103, 101), (105, 103), (107, 105), (109, 107), (111, 109), (113, 111), (115, 113), (117, 115), (119, 117), (121, 119), (123, 121), (125, 123), (127, 125), (64, 127), (66, 65), (68, 66), (70, 68), (72, 70), (74, 72), (76, 74), (78, 76), (80, 78), (82, 80), (84, 82), (86, 84), (88, 86), (90, 88), (92, 90), (94, 92), (96, 94), (98, 96), (100, 98), (102, 100), (104, 102), (106, 104), (108, 106), (110, 108), (112, 110), (114, 112), (116, 114), (118, 116), (120, 118), (122, 120), (124, 122), (126, 124), (65, 126), (49, 98), (111, 23), (50, 100), (113, 24), (51, 102), (115, 25), (52, 104), (117, 26), (53, 106), (119, 27), (1, 64), (67, 0), (54, 108), (121, 28), (69, 2), (55, 110), (123, 29), (71, 3), (56, 112), (125, 30), (73, 4), (57, 114), (127, 31), (75, 5), (58, 116), (77, 6), (59, 118), (32, 66), (79, 7), (60, 120), (34, 68), (81, 8)], [])
_uv = me_cylinder_001.uv_layers.new(name='UVMap')
_uv.uv.foreach_set('vector', [])
me_cylinder_001.materials.append(mat_material_001)
me_cylinder_001.use_remesh_fix_poles = True
me_cylinder_001.use_remesh_preserve_attributes = False
me_cylinder_001.use_mirror_vertex_groups = False
me_cylinder_001.update()
me_cylinder_002 = bpy.data.meshes.new('Cylinder.002')
me_cylinder_002.from_pydata([(0.1912, 0.9613, 1.0), (-7.602e-09, 0.9801, 1.0), (0.3751, 0.9055, 1.0), (0.5445, 0.8149, 1.0), (0.693, 0.693, 1.0), (0.8149, 0.5445, 1.0), (0.9055, 0.3751, 1.0), (0.9613, 0.1912, 1.0), (0.9801, 7.244e-08, 1.0), (0.9613, -0.1912, 1.0), (0.9055, -0.3751, 1.0), (0.8149, -0.5445, 1.0), (0.693, -0.693, 1.0), (0.5445, -0.8149, 1.0), (0.3751, -0.9055, 1.0), (0.1912, -0.9613, 1.0), (-3.197e-07, -0.9801, 1.0), (-0.1912, -0.9613, 1.0), (-0.3751, -0.9055, 1.0), (-0.5445, -0.8149, 1.0), (-0.693, -0.693, 1.0), (-0.8149, -0.5445, 1.0), (-0.9055, -0.3751, 1.0), (-0.9613, -0.1912, 1.0), (-0.9801, 9.474e-07, 1.0), (-0.9613, 0.1912, 1.0), (-0.9055, 0.3751, 1.0), (-0.8149, 0.5445, 1.0), (-0.693, 0.693, 1.0), (-0.5445, 0.8149, 1.0), (-0.3751, 0.9055, 1.0), (-0.1912, 0.9613, 1.0), (0.19, 0.9554, 1.0), (-9.376e-09, 0.9741, 1.0), (0.3728, 0.8999, 1.0), (0.5412, 0.8099, 1.0), (0.6888, 0.6888, 1.0), (0.8099, 0.5412, 1.0), (0.8999, 0.3728, 1.0), (0.9554, 0.19, 1.0), (0.9741, 7.174e-08, 1.0), (0.9554, -0.19, 1.0), (0.8999, -0.3728, 1.0), (0.8099, -0.5412, 1.0), (0.6888, -0.6888, 1.0), (0.5412, -0.8099, 1.0), (0.3728, -0.8999, 1.0), (0.19, -0.9554, 1.0), (-3.183e-07, -0.9741, 1.0), (-0.19, -0.9554, 1.0), (-0.3728, -0.8999, 1.0), (-0.5412, -0.8099, 1.0), (-0.6888, -0.6888, 1.0), (-0.8099, -0.5412, 1.0), (-0.8999, -0.3728, 1.0), (-0.9554, -0.19, 1.0), (-0.9741, 9.43e-07, 1.0), (-0.9554, 0.19, 1.0), (-0.8999, 0.3728, 1.0), (-0.8099, 0.5412, 1.0), (-0.6888, 0.6888, 1.0), (-0.5412, 0.8099, 1.0), (-0.3728, 0.8999, 1.0), (-0.19, 0.9554, 1.0), (-7.602e-09, 0.9801, 4.058), (-9.376e-09, 0.9741, 4.058), (0.19, 0.9554, 4.058), (0.1912, 0.9613, 4.058), (0.3728, 0.8999, 4.058), (0.3751, 0.9055, 4.058), (0.5412, 0.8099, 4.058), (0.5445, 0.8149, 4.058), (0.6888, 0.6888, 4.058), (0.693, 0.693, 4.058), (0.8099, 0.5412, 4.058), (0.8149, 0.5445, 4.058), (0.8999, 0.3728, 4.058), (0.9055, 0.3751, 4.058), (0.9554, 0.19, 4.058), (0.9613, 0.1912, 4.058), (0.9741, 7.174e-08, 4.058), (0.9801, 7.244e-08, 4.058), (0.9554, -0.19, 4.058), (0.9613, -0.1912, 4.058), (0.8999, -0.3728, 4.058), (0.9055, -0.3751, 4.058), (0.8099, -0.5412, 4.058), (0.8149, -0.5445, 4.058), (0.6888, -0.6888, 4.058), (0.693, -0.693, 4.058), (0.5412, -0.8099, 4.058), (0.5445, -0.8149, 4.058), (0.3728, -0.8999, 4.058), (0.3751, -0.9055, 4.058), (0.19, -0.9554, 4.058), (0.1912, -0.9613, 4.058), (-3.183e-07, -0.9741, 4.058), (-3.197e-07, -0.9801, 4.058), (-0.19, -0.9554, 4.058), (-0.1912, -0.9613, 4.058), (-0.3728, -0.8999, 4.058), (-0.3751, -0.9055, 4.058), (-0.5412, -0.8099, 4.058), (-0.5445, -0.8149, 4.058), (-0.6888, -0.6888, 4.058), (-0.693, -0.693, 4.058), (-0.8099, -0.5412, 4.058), (-0.8149, -0.5445, 4.058), (-0.8999, -0.3728, 4.058), (-0.9055, -0.3751, 4.058), (-0.9554, -0.19, 4.058), (-0.9613, -0.1912, 4.058), (-0.9741, 9.43e-07, 4.058), (-0.9801, 9.474e-07, 4.058), (-0.9554, 0.19, 4.058), (-0.9613, 0.1912, 4.058), (-0.8999, 0.3728, 4.058), (-0.9055, 0.3751, 4.058), (-0.8099, 0.5412, 4.058), (-0.8149, 0.5445, 4.058), (-0.6888, 0.6888, 4.058), (-0.693, 0.693, 4.058), (-0.5412, 0.8099, 4.058), (-0.5445, 0.8149, 4.058), (-0.3728, 0.8999, 4.058), (-0.3751, 0.9055, 4.058), (-0.19, 0.9554, 4.058), (-0.1912, 0.9613, 4.058)], [(109, 22), (48, 96), (107, 21), (47, 94), (105, 20), (46, 92), (103, 19), (45, 90), (101, 18), (44, 88), (99, 17), (43, 86), (97, 16), (42, 84), (95, 15), (41, 82), (93, 14), (40, 80), (91, 13), (39, 78), (89, 12), (38, 76), (33, 65), (87, 11), (37, 74), (63, 126), (85, 10), (9, 83), (70, 35), (36, 72), (122, 61), (62, 124), (0, 1), (2, 0), (3, 2), (4, 3), (5, 4), (6, 5), (7, 6), (8, 7), (9, 8), (10, 9), (11, 10), (12, 11), (13, 12), (14, 13), (15, 14), (16, 15), (17, 16), (18, 17), (19, 18), (20, 19), (21, 20), (22, 21), (23, 22), (24, 23), (25, 24), (26, 25), (27, 26), (28, 27), (29, 28), (30, 29), (31, 30), (1, 31), (32, 33), (34, 32), (35, 34), (36, 35), (37, 36), (38, 37), (39, 38), (40, 39), (41, 40), (42, 41), (43, 42), (44, 43), (45, 44), (46, 45), (47, 46), (48, 47), (49, 48), (50, 49), (51, 50), (52, 51), (53, 52), (54, 53), (55, 54), (56, 55), (57, 56), (58, 57), (59, 58), (60, 59), (61, 60), (62, 61), (63, 62), (33, 63), (64, 65), (66, 67), (68, 69), (70, 71), (116, 117), (118, 119), (120, 121), (122, 123), (124, 125), (126, 127), (67, 64), (69, 67), (71, 69), (73, 71), (75, 73), (77, 75), (79, 77), (81, 79), (83, 81), (85, 83), (87, 85), (89, 87), (91, 89), (93, 91), (95, 93), (97, 95), (99, 97), (101, 99), (103, 101), (105, 103), (107, 105), (109, 107), (111, 109), (113, 111), (115, 113), (117, 115), (119, 117), (121, 119), (123, 121), (125, 123), (127, 125), (64, 127), (66, 65), (68, 66), (70, 68), (72, 70), (74, 72), (76, 74), (78, 76), (80, 78), (82, 80), (84, 82), (86, 84), (88, 86), (90, 88), (92, 90), (94, 92), (96, 94), (98, 96), (100, 98), (102, 100), (104, 102), (106, 104), (108, 106), (110, 108), (112, 110), (114, 112), (116, 114), (118, 116), (120, 118), (122, 120), (124, 122), (126, 124), (65, 126), (49, 98), (111, 23), (50, 100), (113, 24), (51, 102), (115, 25), (52, 104), (117, 26), (53, 106), (119, 27), (1, 64), (67, 0), (54, 108), (121, 28), (69, 2), (55, 110), (123, 29), (71, 3), (56, 112), (125, 30), (73, 4), (57, 114), (127, 31), (75, 5), (58, 116), (77, 6), (59, 118), (32, 66), (79, 7), (60, 120), (34, 68), (81, 8)], [])
_uv = me_cylinder_002.uv_layers.new(name='UVMap')
_uv.uv.foreach_set('vector', [])
me_cylinder_002.materials.append(mat_material_002)
me_cylinder_002.use_remesh_fix_poles = True
me_cylinder_002.use_remesh_preserve_attributes = False
me_cylinder_002.use_mirror_vertex_groups = False
me_cylinder_002.update()

# ---- objects
ob_cylinder = bpy.data.objects.new('Cylinder', me_cylinder)
ob_cylinder_001 = bpy.data.objects.new('Cylinder.001', me_cylinder_001)
ob_cylinder_002 = bpy.data.objects.new('Cylinder.002', me_cylinder_002)

# ---- transforms, parenting, visibility, modifiers, constraints
ob_cylinder.location = (-0.001554, -0.06578, -0.01135)
ob_cylinder.rotation_euler = (0.0, 0.5616, 3.142)
ob_cylinder.scale = (0.9264, 3.099, 0.03804)
ob_cylinder.lineart.crease_threshold = 0.0
ob_cylinder_001.location = (0.01092, -0.06578, -0.03117)
ob_cylinder_001.rotation_euler = (0.0, 0.5616, 3.142)
ob_cylinder_001.scale = (0.9264, 3.099, 0.07152)
ob_cylinder_001.lineart.crease_threshold = 0.0
_m = ob_cylinder_001.modifiers.new('Skin', 'SKIN')
ob_cylinder_002.location = (-0.1113, -0.06578, 0.1631)
ob_cylinder_002.rotation_euler = (0.0, 0.5616, 3.142)
ob_cylinder_002.scale = (0.9264, 3.099, 0.07152)
ob_cylinder_002.lineart.crease_threshold = 0.0
_m = ob_cylinder_002.modifiers.new('Skin', 'SKIN')

# ---- collection membership
col_collection.objects.link(ob_cylinder)
col_collection.objects.link(ob_cylinder_001)
col_collection.objects.link(ob_cylinder_002)

# ---- scene / render settings (as saved in the file)
scene.frame_start = 1; scene.frame_end = 250; scene.frame_set(1)
scene.render.engine = 'CYCLES'
scene.cycles.use_denoising = False
scene.cycles.samples = 128
scene.cycles.sampling_pattern = 'TABULATED_SOBOL'
scene.cycles.use_adaptive_sampling = False
scene.cycles.use_light_tree = False
scene.view_settings.view_transform = 'Filmic'
bpy.context.view_layer.update()

# ---- added for rendering (the .blend has no active camera and no usable light): camera, sun
cam_auto = bpy.data.cameras.new('AutoCamera')
cam_auto.lens = 50.0
cam_auto.sensor_width = 36.0
cam_auto.clip_end = 1000.0
ob_auto_camera = bpy.data.objects.new('AutoCamera', cam_auto)
scene.collection.objects.link(ob_auto_camera)
ob_auto_camera.location = (6.00976, -7.42108, 5.08384)
ob_auto_camera.rotation_euler = (1.09748, -7.21219e-08, 0.694738)
scene.camera = ob_auto_camera
light_auto_sun = bpy.data.lights.new('AutoSun', 'SUN')
light_auto_sun.energy = 3.0
light_auto_sun.angle = 0.0523599
ob_auto_sun = bpy.data.objects.new('AutoSun', light_auto_sun)
scene.collection.objects.link(ob_auto_sun)
ob_auto_sun.rotation_euler = (0.872665, 0.174533, 0.523599)
bpy.context.view_layer.update()
